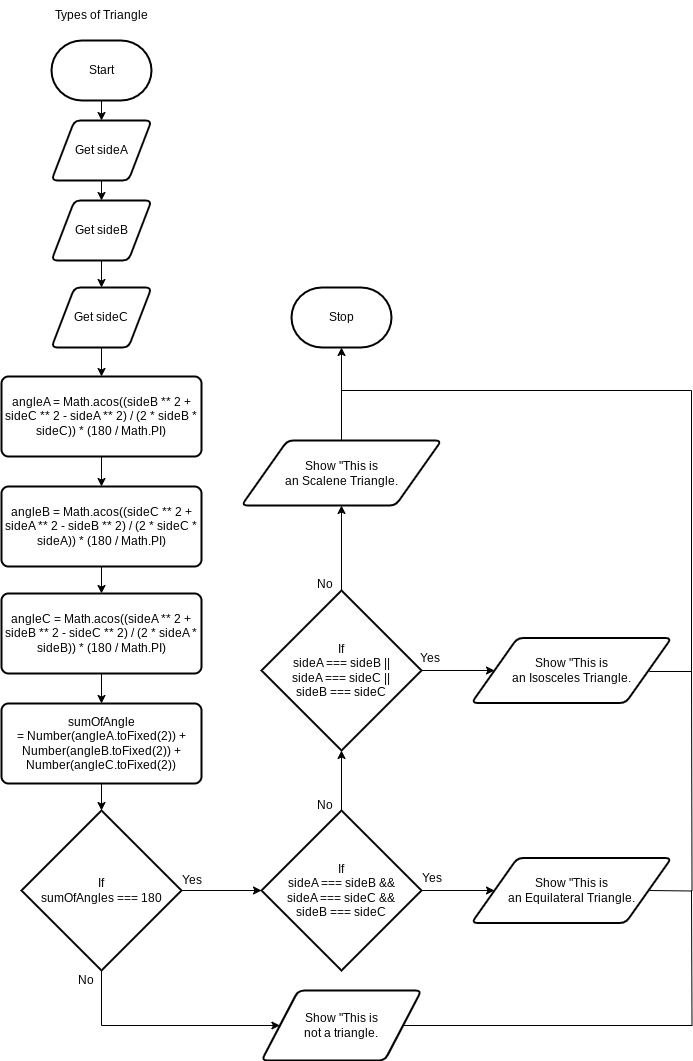

The diagram above was exported from draw.io. Its source (the exported page's mxGraphModel, read from the mxfile embedded in the PNG):
<mxGraphModel dx="800" dy="491" grid="1" gridSize="10" guides="1" tooltips="1" connect="1" arrows="1" fold="1" page="1" pageScale="1" pageWidth="850" pageHeight="1100" math="0" shadow="0">
  <root>
    <mxCell id="0" />
    <mxCell id="1" parent="0" />
    <mxCell id="26" style="edgeStyle=none;html=1;entryX=0.5;entryY=0;entryDx=0;entryDy=0;" parent="1" source="2" target="8" edge="1">
      <mxGeometry relative="1" as="geometry" />
    </mxCell>
    <mxCell id="2" value="Start" style="strokeWidth=2;html=1;shape=mxgraph.flowchart.terminator;whiteSpace=wrap;" parent="1" vertex="1">
      <mxGeometry x="110" y="60" width="100" height="60" as="geometry" />
    </mxCell>
    <mxCell id="4" value="Types of Triangle" style="text;html=1;align=center;verticalAlign=middle;resizable=0;points=[];autosize=1;strokeColor=none;fillColor=none;" parent="1" vertex="1">
      <mxGeometry x="105" y="20" width="110" height="30" as="geometry" />
    </mxCell>
    <mxCell id="27" style="edgeStyle=none;html=1;entryX=0.5;entryY=0;entryDx=0;entryDy=0;" parent="1" source="8" target="9" edge="1">
      <mxGeometry relative="1" as="geometry" />
    </mxCell>
    <mxCell id="8" value="Get sideA" style="shape=parallelogram;html=1;strokeWidth=2;perimeter=parallelogramPerimeter;whiteSpace=wrap;rounded=1;arcSize=12;size=0.23;" parent="1" vertex="1">
      <mxGeometry x="110" y="140" width="100" height="60" as="geometry" />
    </mxCell>
    <mxCell id="28" style="edgeStyle=none;html=1;entryX=0.5;entryY=0;entryDx=0;entryDy=0;" parent="1" source="9" target="10" edge="1">
      <mxGeometry relative="1" as="geometry" />
    </mxCell>
    <mxCell id="9" value="Get sideB" style="shape=parallelogram;html=1;strokeWidth=2;perimeter=parallelogramPerimeter;whiteSpace=wrap;rounded=1;arcSize=12;size=0.23;" parent="1" vertex="1">
      <mxGeometry x="110" y="220" width="100" height="60" as="geometry" />
    </mxCell>
    <mxCell id="29" style="edgeStyle=none;html=1;entryX=0.5;entryY=0;entryDx=0;entryDy=0;" parent="1" source="10" target="12" edge="1">
      <mxGeometry relative="1" as="geometry" />
    </mxCell>
    <mxCell id="10" value="Get sideC" style="shape=parallelogram;html=1;strokeWidth=2;perimeter=parallelogramPerimeter;whiteSpace=wrap;rounded=1;arcSize=12;size=0.23;" parent="1" vertex="1">
      <mxGeometry x="110" y="307" width="100" height="60" as="geometry" />
    </mxCell>
    <mxCell id="30" style="edgeStyle=none;html=1;entryX=0.5;entryY=0;entryDx=0;entryDy=0;" parent="1" source="12" target="13" edge="1">
      <mxGeometry relative="1" as="geometry" />
    </mxCell>
    <mxCell id="12" value="angleA =&amp;nbsp;Math.acos((sideB ** 2 + sideC ** 2 - sideA ** 2) / (2 * sideB * sideC)) * (180 / Math.PI)" style="rounded=1;whiteSpace=wrap;html=1;absoluteArcSize=1;arcSize=14;strokeWidth=2;" parent="1" vertex="1">
      <mxGeometry x="60" y="396" width="200" height="80" as="geometry" />
    </mxCell>
    <mxCell id="32" style="edgeStyle=none;html=1;entryX=0.5;entryY=0;entryDx=0;entryDy=0;" parent="1" source="13" target="14" edge="1">
      <mxGeometry relative="1" as="geometry" />
    </mxCell>
    <mxCell id="13" value="angleB =&amp;nbsp;Math.acos((sideC ** 2 + sideA ** 2 - sideB ** 2) / (2 * sideC * sideA)) * (180 / Math.PI)" style="rounded=1;whiteSpace=wrap;html=1;absoluteArcSize=1;arcSize=14;strokeWidth=2;" parent="1" vertex="1">
      <mxGeometry x="60" y="506" width="200" height="80" as="geometry" />
    </mxCell>
    <mxCell id="34" style="edgeStyle=none;html=1;entryX=0.5;entryY=0;entryDx=0;entryDy=0;" parent="1" source="14" target="15" edge="1">
      <mxGeometry relative="1" as="geometry" />
    </mxCell>
    <mxCell id="14" value="angleC =&amp;nbsp;Math.acos((sideA ** 2 + sideB ** 2 - sideC ** 2) / (2 * sideA * sideB)) * (180 / Math.PI)" style="rounded=1;whiteSpace=wrap;html=1;absoluteArcSize=1;arcSize=14;strokeWidth=2;" parent="1" vertex="1">
      <mxGeometry x="60" y="613" width="200" height="80" as="geometry" />
    </mxCell>
    <mxCell id="15" value="sumOfAngle =&amp;nbsp;Number(angleA.toFixed(2)) + Number(angleB.toFixed(2)) + Number(angleC.toFixed(2))" style="rounded=1;whiteSpace=wrap;html=1;absoluteArcSize=1;arcSize=14;strokeWidth=2;" parent="1" vertex="1">
      <mxGeometry x="60" y="723" width="200" height="80" as="geometry" />
    </mxCell>
    <mxCell id="36" style="edgeStyle=orthogonalEdgeStyle;html=1;entryX=0;entryY=0.5;entryDx=0;entryDy=0;rounded=0;curved=0;" parent="1" source="16" target="19" edge="1">
      <mxGeometry relative="1" as="geometry">
        <Array as="points">
          <mxPoint x="160" y="1045" />
        </Array>
      </mxGeometry>
    </mxCell>
    <mxCell id="16" value="If&lt;div&gt;sumOfAngles === 180&lt;/div&gt;" style="strokeWidth=2;html=1;shape=mxgraph.flowchart.decision;whiteSpace=wrap;" parent="1" vertex="1">
      <mxGeometry x="80" y="830" width="160" height="160" as="geometry" />
    </mxCell>
    <mxCell id="52" style="edgeStyle=orthogonalEdgeStyle;html=1;rounded=0;curved=0;endArrow=none;endFill=0;" parent="1" source="19" edge="1">
      <mxGeometry relative="1" as="geometry">
        <mxPoint x="749.9999999999998" y="909.9999999999998" as="targetPoint" />
      </mxGeometry>
    </mxCell>
    <mxCell id="19" value="Show &quot;This is&lt;div&gt;not a triangle.&lt;/div&gt;" style="shape=parallelogram;html=1;strokeWidth=2;perimeter=parallelogramPerimeter;whiteSpace=wrap;rounded=1;arcSize=12;size=0.23;" parent="1" vertex="1">
      <mxGeometry x="320" y="1010" width="160" height="70" as="geometry" />
    </mxCell>
    <mxCell id="38" style="edgeStyle=none;html=1;entryX=0;entryY=0.5;entryDx=0;entryDy=0;" parent="1" source="20" target="22" edge="1">
      <mxGeometry relative="1" as="geometry" />
    </mxCell>
    <mxCell id="20" value="If&lt;div&gt;sideA === sideB &amp;amp;&amp;amp;&lt;/div&gt;&lt;div&gt;sideA === sideC &amp;amp;&amp;amp;&lt;/div&gt;&lt;div&gt;sideB === sideC&lt;/div&gt;" style="strokeWidth=2;html=1;shape=mxgraph.flowchart.decision;whiteSpace=wrap;" parent="1" vertex="1">
      <mxGeometry x="320" y="830" width="160" height="160" as="geometry" />
    </mxCell>
    <mxCell id="40" style="edgeStyle=none;html=1;entryX=0.5;entryY=1;entryDx=0;entryDy=0;" parent="1" source="21" target="24" edge="1">
      <mxGeometry relative="1" as="geometry" />
    </mxCell>
    <mxCell id="43" style="edgeStyle=none;html=1;entryX=0;entryY=0.5;entryDx=0;entryDy=0;" parent="1" source="21" target="23" edge="1">
      <mxGeometry relative="1" as="geometry" />
    </mxCell>
    <mxCell id="21" value="If&lt;div&gt;sideA === sideB ||&lt;/div&gt;&lt;div&gt;sideA === sideC ||&lt;/div&gt;&lt;div&gt;sideB === sideC&lt;/div&gt;" style="strokeWidth=2;html=1;shape=mxgraph.flowchart.decision;whiteSpace=wrap;" parent="1" vertex="1">
      <mxGeometry x="320" y="610" width="160" height="160" as="geometry" />
    </mxCell>
    <mxCell id="44" style="edgeStyle=orthogonalEdgeStyle;html=1;endArrow=none;endFill=0;rounded=0;curved=0;" parent="1" edge="1">
      <mxGeometry relative="1" as="geometry">
        <mxPoint x="750" y="690" as="targetPoint" />
        <mxPoint x="708" y="910" as="sourcePoint" />
      </mxGeometry>
    </mxCell>
    <mxCell id="22" value="Show &quot;This is&lt;div&gt;an Equilateral Triangle.&lt;/div&gt;" style="shape=parallelogram;html=1;strokeWidth=2;perimeter=parallelogramPerimeter;whiteSpace=wrap;rounded=1;arcSize=12;size=0.23;" parent="1" vertex="1">
      <mxGeometry x="530" y="877.5" width="200" height="65" as="geometry" />
    </mxCell>
    <mxCell id="45" style="edgeStyle=orthogonalEdgeStyle;html=1;endArrow=none;endFill=0;rounded=0;curved=0;" parent="1" edge="1">
      <mxGeometry relative="1" as="geometry">
        <mxPoint x="400" y="410" as="targetPoint" />
        <mxPoint x="708" y="690.0000000000001" as="sourcePoint" />
        <Array as="points">
          <mxPoint x="708" y="691" />
          <mxPoint x="750" y="691" />
          <mxPoint x="750" y="410" />
        </Array>
      </mxGeometry>
    </mxCell>
    <mxCell id="23" value="Show &quot;This is&lt;div&gt;an Isosceles Triangle.&lt;/div&gt;" style="shape=parallelogram;html=1;strokeWidth=2;perimeter=parallelogramPerimeter;whiteSpace=wrap;rounded=1;arcSize=12;size=0.23;" parent="1" vertex="1">
      <mxGeometry x="530" y="657.5" width="200" height="65" as="geometry" />
    </mxCell>
    <mxCell id="24" value="Show &quot;This is&lt;div&gt;an Scalene Triangle.&lt;/div&gt;" style="shape=parallelogram;html=1;strokeWidth=2;perimeter=parallelogramPerimeter;whiteSpace=wrap;rounded=1;arcSize=12;size=0.23;" parent="1" vertex="1">
      <mxGeometry x="300" y="460" width="200" height="65" as="geometry" />
    </mxCell>
    <mxCell id="25" value="Stop" style="strokeWidth=2;html=1;shape=mxgraph.flowchart.terminator;whiteSpace=wrap;" parent="1" vertex="1">
      <mxGeometry x="350" y="307" width="100" height="60" as="geometry" />
    </mxCell>
    <mxCell id="35" style="edgeStyle=none;html=1;entryX=0.5;entryY=0;entryDx=0;entryDy=0;entryPerimeter=0;" parent="1" source="15" target="16" edge="1">
      <mxGeometry relative="1" as="geometry" />
    </mxCell>
    <mxCell id="37" style="edgeStyle=none;html=1;entryX=0;entryY=0.5;entryDx=0;entryDy=0;entryPerimeter=0;rounded=0;curved=0;" parent="1" source="16" target="20" edge="1">
      <mxGeometry relative="1" as="geometry" />
    </mxCell>
    <mxCell id="39" style="edgeStyle=none;html=1;entryX=0.5;entryY=1;entryDx=0;entryDy=0;entryPerimeter=0;" parent="1" source="20" target="21" edge="1">
      <mxGeometry relative="1" as="geometry" />
    </mxCell>
    <mxCell id="41" style="edgeStyle=none;html=1;entryX=0.5;entryY=1;entryDx=0;entryDy=0;entryPerimeter=0;" parent="1" source="24" target="25" edge="1">
      <mxGeometry relative="1" as="geometry" />
    </mxCell>
    <mxCell id="46" value="No" style="text;html=1;align=center;verticalAlign=middle;resizable=0;points=[];autosize=1;strokeColor=none;fillColor=none;" parent="1" vertex="1">
      <mxGeometry x="124" y="985" width="40" height="30" as="geometry" />
    </mxCell>
    <mxCell id="47" value="Yes" style="text;html=1;align=center;verticalAlign=middle;resizable=0;points=[];autosize=1;strokeColor=none;fillColor=none;" parent="1" vertex="1">
      <mxGeometry x="230" y="885" width="40" height="30" as="geometry" />
    </mxCell>
    <mxCell id="48" value="Yes" style="text;html=1;align=center;verticalAlign=middle;resizable=0;points=[];autosize=1;strokeColor=none;fillColor=none;" parent="1" vertex="1">
      <mxGeometry x="470" y="882.5" width="40" height="30" as="geometry" />
    </mxCell>
    <mxCell id="49" value="No" style="text;html=1;align=center;verticalAlign=middle;resizable=0;points=[];autosize=1;strokeColor=none;fillColor=none;" parent="1" vertex="1">
      <mxGeometry x="363" y="810" width="40" height="30" as="geometry" />
    </mxCell>
    <mxCell id="50" value="Yes" style="text;html=1;align=center;verticalAlign=middle;resizable=0;points=[];autosize=1;strokeColor=none;fillColor=none;" parent="1" vertex="1">
      <mxGeometry x="468" y="663" width="40" height="30" as="geometry" />
    </mxCell>
    <mxCell id="51" value="No" style="text;html=1;align=center;verticalAlign=middle;resizable=0;points=[];autosize=1;strokeColor=none;fillColor=none;" parent="1" vertex="1">
      <mxGeometry x="363" y="589" width="40" height="30" as="geometry" />
    </mxCell>
  </root>
</mxGraphModel>